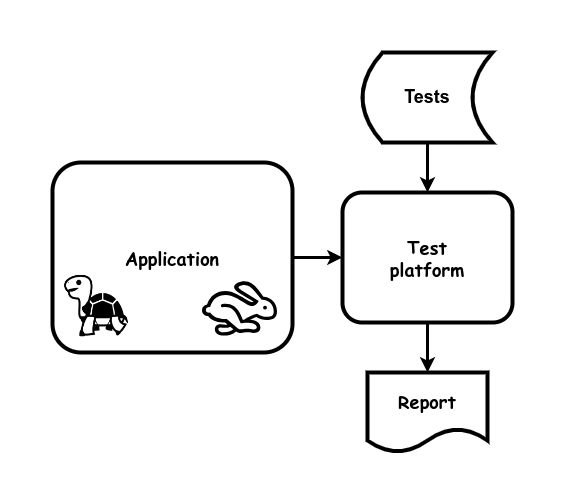

The diagram above was exported from draw.io. Its source (the exported page's mxGraphModel, read from the mxfile embedded in the PNG):
<mxGraphModel dx="1434" dy="1811" grid="1" gridSize="10" guides="1" tooltips="1" connect="1" arrows="1" fold="1" page="1" pageScale="1" pageWidth="850" pageHeight="1100" math="0" shadow="0">
  <root>
    <mxCell id="0" />
    <mxCell id="1" parent="0" />
    <mxCell id="RERQCJBcEq8R5nZOyFl8-2" value="&lt;b style=&quot;font-size: 18px;&quot;&gt;Application&lt;br&gt;&lt;/b&gt;" style="rounded=1;whiteSpace=wrap;html=1;strokeWidth=4;fontFamily=Comic Sans MS;fontSize=18;" parent="1" vertex="1">
      <mxGeometry x="250" y="20" width="240" height="190" as="geometry" />
    </mxCell>
    <mxCell id="cBTVmWP6UsZs6re9bPTR-3" value="&lt;b style=&quot;font-size: 18px;&quot;&gt;Test&lt;br&gt;platform&lt;br&gt;&lt;/b&gt;" style="rounded=1;whiteSpace=wrap;html=1;strokeWidth=4;fontFamily=Comic Sans MS;fontSize=18;" vertex="1" parent="1">
      <mxGeometry x="540" y="50" width="170" height="130" as="geometry" />
    </mxCell>
    <mxCell id="cBTVmWP6UsZs6re9bPTR-4" value="&lt;span style=&quot;font-size: 18px;&quot;&gt;&lt;b&gt;Tests&lt;/b&gt;&lt;/span&gt;" style="shape=dataStorage;whiteSpace=wrap;html=1;fixedSize=1;strokeWidth=4;" vertex="1" parent="1">
      <mxGeometry x="560" y="-90" width="130" height="90" as="geometry" />
    </mxCell>
    <mxCell id="cBTVmWP6UsZs6re9bPTR-5" value="" style="endArrow=none;startArrow=classic;html=1;rounded=0;strokeWidth=3;endFill=0;" edge="1" parent="1" source="cBTVmWP6UsZs6re9bPTR-3" target="cBTVmWP6UsZs6re9bPTR-4">
      <mxGeometry width="50" height="50" relative="1" as="geometry">
        <mxPoint x="680" y="540" as="sourcePoint" />
        <mxPoint x="760" y="240" as="targetPoint" />
      </mxGeometry>
    </mxCell>
    <mxCell id="cBTVmWP6UsZs6re9bPTR-6" value="" style="endArrow=none;startArrow=classic;html=1;rounded=0;strokeWidth=3;endFill=0;" edge="1" parent="1" source="cBTVmWP6UsZs6re9bPTR-3" target="RERQCJBcEq8R5nZOyFl8-2">
      <mxGeometry width="50" height="50" relative="1" as="geometry">
        <mxPoint x="690" y="550" as="sourcePoint" />
        <mxPoint x="475" y="117" as="targetPoint" />
      </mxGeometry>
    </mxCell>
    <mxCell id="cBTVmWP6UsZs6re9bPTR-7" value="Report" style="shape=document;whiteSpace=wrap;html=1;boundedLbl=1;strokeWidth=4;fontStyle=1;fontFamily=Comic Sans MS;fontSize=18;" vertex="1" parent="1">
      <mxGeometry x="565" y="230" width="120" height="80" as="geometry" />
    </mxCell>
    <mxCell id="cBTVmWP6UsZs6re9bPTR-8" value="" style="endArrow=none;startArrow=classic;html=1;rounded=0;strokeWidth=3;endFill=0;" edge="1" parent="1" source="cBTVmWP6UsZs6re9bPTR-7" target="cBTVmWP6UsZs6re9bPTR-3">
      <mxGeometry width="50" height="50" relative="1" as="geometry">
        <mxPoint x="635" y="60" as="sourcePoint" />
        <mxPoint x="635" y="10" as="targetPoint" />
      </mxGeometry>
    </mxCell>
    <mxCell id="cBTVmWP6UsZs6re9bPTR-12" value="" style="shape=image;verticalLabelPosition=bottom;labelBackgroundColor=default;verticalAlign=top;aspect=fixed;imageAspect=0;image=https://www.svgrepo.com/show/437011/hare.svg;" vertex="1" parent="1">
      <mxGeometry x="400" y="125" width="75" height="75" as="geometry" />
    </mxCell>
    <mxCell id="cBTVmWP6UsZs6re9bPTR-14" value="" style="shape=image;verticalLabelPosition=bottom;labelBackgroundColor=default;verticalAlign=top;aspect=fixed;imageAspect=0;image=https://svg-files.pixelied.com/c4699fd4-b0d2-429c-9475-7ae17cdc2ecd/thumb-256px.png;" vertex="1" parent="1">
      <mxGeometry x="260" y="128.5" width="68" height="68" as="geometry" />
    </mxCell>
  </root>
</mxGraphModel>